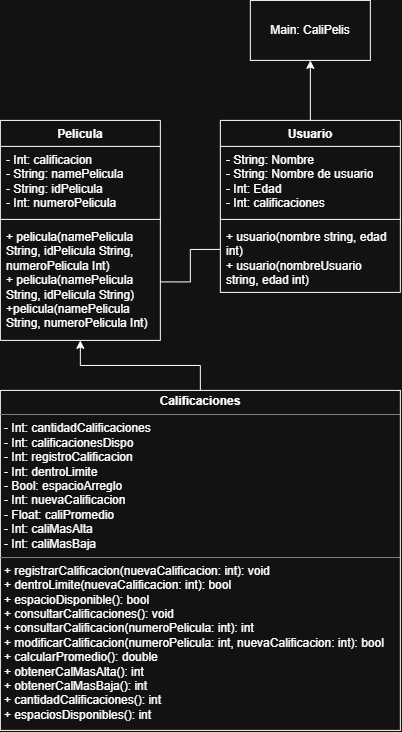

The diagram above was exported from draw.io. Its source (the exported page's mxGraphModel, read from the mxfile embedded in the PNG):
<mxGraphModel dx="1012" dy="1656" grid="1" gridSize="10" guides="1" tooltips="1" connect="1" arrows="1" fold="1" page="1" pageScale="1" pageWidth="850" pageHeight="1100" math="0" shadow="0">
  <root>
    <mxCell id="0" />
    <mxCell id="1" parent="0" />
    <mxCell id="dWV03CUKK-S1M9Orw1Sb-18" edge="1" parent="1" source="839quV1xk1LwV7Oa9hiS-1" style="edgeStyle=orthogonalEdgeStyle;rounded=0;orthogonalLoop=1;jettySize=auto;html=1;exitX=0.5;exitY=0;exitDx=0;exitDy=0;entryX=0.5;entryY=1;entryDx=0;entryDy=0;" target="dWV03CUKK-S1M9Orw1Sb-17">
      <mxGeometry relative="1" as="geometry" />
    </mxCell>
    <mxCell id="dWV03CUKK-S1M9Orw1Sb-19" edge="1" parent="1" source="839quV1xk1LwV7Oa9hiS-1" style="edgeStyle=orthogonalEdgeStyle;rounded=0;orthogonalLoop=1;jettySize=auto;html=1;exitX=0;exitY=0.75;exitDx=0;exitDy=0;entryX=1;entryY=0.5;entryDx=0;entryDy=0;endArrow=none;endFill=0;" target="m2B3dxew9oWl7tDiq33I-8">
      <mxGeometry relative="1" as="geometry" />
    </mxCell>
    <mxCell id="839quV1xk1LwV7Oa9hiS-1" parent="1" style="swimlane;fontStyle=1;align=center;verticalAlign=top;childLayout=stackLayout;horizontal=1;startSize=26;horizontalStack=0;resizeParent=1;resizeParentMax=0;resizeLast=0;collapsible=1;marginBottom=0;whiteSpace=wrap;html=1;" value="Usuario" vertex="1">
      <mxGeometry height="172" width="180" x="380" y="-120" as="geometry" />
    </mxCell>
    <mxCell id="839quV1xk1LwV7Oa9hiS-2" parent="839quV1xk1LwV7Oa9hiS-1" style="text;strokeColor=none;fillColor=none;align=left;verticalAlign=top;spacingLeft=4;spacingRight=4;overflow=hidden;rotatable=0;points=[[0,0.5],[1,0.5]];portConstraint=eastwest;whiteSpace=wrap;html=1;" value="- String: Nombre&lt;div&gt;- String: Nombre de usuario&lt;/div&gt;&lt;div&gt;- Int: Edad&lt;/div&gt;&lt;div&gt;- Int: calificaciones&lt;/div&gt;" vertex="1">
      <mxGeometry height="69" width="180" y="26" as="geometry" />
    </mxCell>
    <mxCell id="839quV1xk1LwV7Oa9hiS-3" parent="839quV1xk1LwV7Oa9hiS-1" style="line;strokeWidth=1;fillColor=none;align=left;verticalAlign=middle;spacingTop=-1;spacingLeft=3;spacingRight=3;rotatable=0;labelPosition=right;points=[];portConstraint=eastwest;strokeColor=inherit;" value="" vertex="1">
      <mxGeometry height="8" width="180" y="95" as="geometry" />
    </mxCell>
    <mxCell id="839quV1xk1LwV7Oa9hiS-4" parent="839quV1xk1LwV7Oa9hiS-1" style="text;strokeColor=none;fillColor=none;align=left;verticalAlign=top;spacingLeft=4;spacingRight=4;overflow=hidden;rotatable=0;points=[[0,0.5],[1,0.5]];portConstraint=eastwest;whiteSpace=wrap;html=1;" value="+ usuario(nombre string, edad int)&lt;div&gt;+ usuario(nombreUsuario string, edad int)&lt;/div&gt;" vertex="1">
      <mxGeometry height="69" width="180" y="103" as="geometry" />
    </mxCell>
    <mxCell id="m2B3dxew9oWl7tDiq33I-5" parent="1" style="swimlane;fontStyle=1;align=center;verticalAlign=top;childLayout=stackLayout;horizontal=1;startSize=26;horizontalStack=0;resizeParent=1;resizeParentMax=0;resizeLast=0;collapsible=1;marginBottom=0;whiteSpace=wrap;html=1;" value="Pelicula" vertex="1">
      <mxGeometry height="220" width="160" x="160" y="-120" as="geometry" />
    </mxCell>
    <mxCell id="m2B3dxew9oWl7tDiq33I-6" parent="m2B3dxew9oWl7tDiq33I-5" style="text;strokeColor=none;fillColor=none;align=left;verticalAlign=top;spacingLeft=4;spacingRight=4;overflow=hidden;rotatable=0;points=[[0,0.5],[1,0.5]];portConstraint=eastwest;whiteSpace=wrap;html=1;" value="- Int: calificacion&lt;div&gt;- String: namePelicula&lt;/div&gt;&lt;div&gt;- String: idPelicula&lt;/div&gt;&lt;div&gt;- Int: numeroPelicula&lt;/div&gt;&lt;div&gt;&lt;br&gt;&lt;/div&gt;" vertex="1">
      <mxGeometry height="69" width="160" y="26" as="geometry" />
    </mxCell>
    <mxCell id="m2B3dxew9oWl7tDiq33I-7" parent="m2B3dxew9oWl7tDiq33I-5" style="line;strokeWidth=1;fillColor=none;align=left;verticalAlign=middle;spacingTop=-1;spacingLeft=3;spacingRight=3;rotatable=0;labelPosition=right;points=[];portConstraint=eastwest;strokeColor=inherit;" value="" vertex="1">
      <mxGeometry height="8" width="160" y="95" as="geometry" />
    </mxCell>
    <mxCell id="m2B3dxew9oWl7tDiq33I-8" parent="m2B3dxew9oWl7tDiq33I-5" style="text;strokeColor=none;fillColor=none;align=left;verticalAlign=top;spacingLeft=4;spacingRight=4;overflow=hidden;rotatable=0;points=[[0,0.5],[1,0.5]];portConstraint=eastwest;whiteSpace=wrap;html=1;" value="&lt;div&gt;+ pelicula(namePelicula String, idPelicula String, numeroPelicula Int)&lt;/div&gt;&lt;div&gt;+ pelicula(namePelicula String, idPelicula String)&lt;/div&gt;&lt;div&gt;+&lt;span style=&quot;background-color: transparent; color: light-dark(rgb(0, 0, 0), rgb(255, 255, 255));&quot;&gt;pelicula(namePelicula String, numeroPelicula Int)&lt;/span&gt;&lt;/div&gt;" vertex="1">
      <mxGeometry height="117" width="160" y="103" as="geometry" />
    </mxCell>
    <mxCell id="dWV03CUKK-S1M9Orw1Sb-2" edge="1" parent="1" source="dWV03CUKK-S1M9Orw1Sb-1" style="edgeStyle=orthogonalEdgeStyle;rounded=0;orthogonalLoop=1;jettySize=auto;html=1;exitX=0.5;exitY=0;exitDx=0;exitDy=0;entryX=0.5;entryY=1;entryDx=0;entryDy=0;" target="m2B3dxew9oWl7tDiq33I-5">
      <mxGeometry relative="1" as="geometry">
        <Array as="points" />
      </mxGeometry>
    </mxCell>
    <mxCell id="dWV03CUKK-S1M9Orw1Sb-1" parent="1" style="verticalAlign=top;align=left;overflow=fill;html=1;whiteSpace=wrap;" value="&lt;p style=&quot;margin:0px;margin-top:4px;text-align:center;&quot;&gt;&lt;b&gt;Calificaciones&lt;/b&gt;&lt;/p&gt;&lt;hr size=&quot;1&quot; style=&quot;border-style:solid;&quot;&gt;&lt;p style=&quot;margin:0px;margin-left:4px;&quot;&gt;&lt;span style=&quot;background-color: transparent; color: light-dark(rgb(0, 0, 0), rgb(255, 255, 255));&quot;&gt;- Int: cantidadCalificaciones&lt;/span&gt;&lt;/p&gt;&lt;p style=&quot;margin:0px;margin-left:4px;&quot;&gt;- Int: calificacionesDispo&lt;/p&gt;&lt;p style=&quot;margin:0px;margin-left:4px;&quot;&gt;- Int: registroCalificacion&lt;/p&gt;&lt;p style=&quot;margin:0px;margin-left:4px;&quot;&gt;- Int: dentroLimite&lt;/p&gt;&lt;p style=&quot;margin:0px;margin-left:4px;&quot;&gt;&lt;span style=&quot;background-color: transparent; color: light-dark(rgb(0, 0, 0), rgb(255, 255, 255));&quot;&gt;- Bool: espacioArreglo&lt;/span&gt;&lt;/p&gt;&lt;p style=&quot;margin:0px;margin-left:4px;&quot;&gt;- Int: nuevaCalificacion&lt;span style=&quot;background-color: transparent; color: light-dark(rgb(0, 0, 0), rgb(255, 255, 255));&quot;&gt;&lt;/span&gt;&lt;/p&gt;&lt;p style=&quot;margin:0px;margin-left:4px;&quot;&gt;- Float: caliPromedio&lt;/p&gt;&lt;p style=&quot;margin:0px;margin-left:4px;&quot;&gt;&lt;span style=&quot;background-color: transparent; color: light-dark(rgb(0, 0, 0), rgb(255, 255, 255));&quot;&gt;- Int: caliMasAlta&lt;/span&gt;&lt;/p&gt;&lt;p style=&quot;margin:0px;margin-left:4px;&quot;&gt;&lt;span style=&quot;background-color: transparent; color: light-dark(rgb(0, 0, 0), rgb(255, 255, 255));&quot;&gt;- Int: caliMasBaja&lt;/span&gt;&lt;/p&gt;&lt;hr size=&quot;1&quot; style=&quot;border-style:solid;&quot;&gt;&lt;p style=&quot;margin:0px;margin-left:4px;&quot;&gt;+ registrarCalificacion(nuevaCalificacion: int): void&lt;/p&gt;&lt;p style=&quot;margin:0px;margin-left:4px;&quot;&gt;+ dentroLimite(nuevaCalificacion: int): bool&lt;/p&gt;&lt;p style=&quot;margin:0px;margin-left:4px;&quot;&gt;+ espacioDisponible(): bool&lt;/p&gt;&lt;p style=&quot;margin:0px;margin-left:4px;&quot;&gt;+ consultarCalificaciones(): void&lt;/p&gt;&lt;p style=&quot;margin:0px;margin-left:4px;&quot;&gt;+ consultarCalificacion(numeroPelicula: int): int&lt;/p&gt;&lt;p style=&quot;margin:0px;margin-left:4px;&quot;&gt;+ modificarCalificacion(numeroPelicula: int, nuevaCalificacion: int): bool&lt;/p&gt;&lt;p style=&quot;margin:0px;margin-left:4px;&quot;&gt;+ calcularPromedio(): double&lt;/p&gt;&lt;p style=&quot;margin:0px;margin-left:4px;&quot;&gt;+ obtenerCalMasAlta(): int&lt;/p&gt;&lt;p style=&quot;margin:0px;margin-left:4px;&quot;&gt;+ obtenerCalMasBaja(): int&lt;/p&gt;&lt;p style=&quot;margin:0px;margin-left:4px;&quot;&gt;+ cantidadCalificaciones(): int&lt;/p&gt;&lt;p style=&quot;margin:0px;margin-left:4px;&quot;&gt;+ espaciosDisponibles(): int&lt;/p&gt;" vertex="1">
      <mxGeometry height="340" width="400" x="160" y="150" as="geometry" />
    </mxCell>
    <mxCell id="dWV03CUKK-S1M9Orw1Sb-17" parent="1" style="rounded=0;whiteSpace=wrap;html=1;" value="Main: CaliPelis" vertex="1">
      <mxGeometry height="60" width="120" x="410" y="-240" as="geometry" />
    </mxCell>
  </root>
</mxGraphModel>